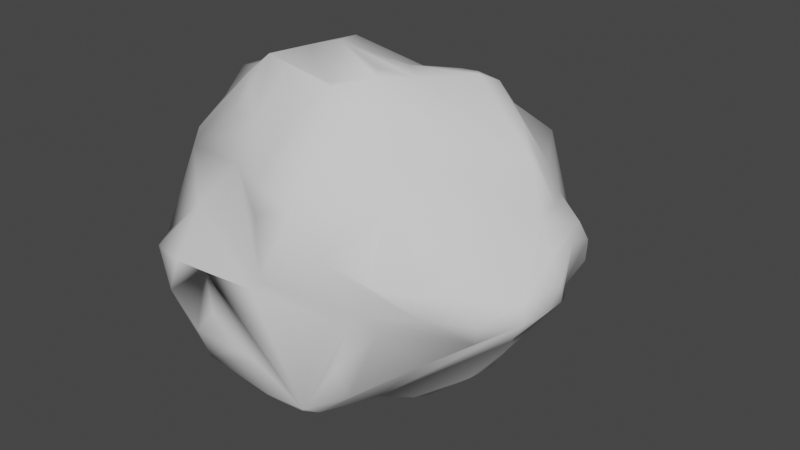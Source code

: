 # Source: meteor_1.blend  (saved by Blender 3.5.10; exported with 4.5.12 LTS)
import bpy
from mathutils import Matrix  # noqa: F401  (used for matrix-valued properties, if any)

bpy.ops.wm.read_factory_settings(use_empty=True)
scene = bpy.context.scene
scene.name = 'Scene'

# ---- collections
col_collection = bpy.data.collections.new('Collection'); scene.collection.children.link(col_collection)

# ---- world
world_world = bpy.data.worlds.new('World'); scene.world = world_world
world_world.use_nodes = True; world_world.node_tree.nodes.clear()
_N = world_world.node_tree.nodes; _L = world_world.node_tree.links
n0 = _N.new('ShaderNodeOutputWorld'); n0.name = 'World Output'; n0.location = (300, 300)
n1 = _N.new('ShaderNodeBackground'); n1.name = 'Background'; n1.location = (10, 300)
n1.inputs[0].default_value = (0.05088, 0.05088, 0.05088, 1.0)
_L.new(n1.outputs[0], n0.inputs[0])
n0.is_active_output = True
world_world.color = (0.05088, 0.05088, 0.05088)
world_world.use_sun_shadow = False
world_world.sun_shadow_jitter_overblur = 0.0

# ---- meshes
me_meteor_1 = bpy.data.meshes.new('Meteor 1')
me_meteor_1.from_pydata([(-0.6148, 0.7699, 0.09376), (-0.7316, 0.5291, 0.4535), (-0.616, 0.4474, 0.5858), (-0.7522, 0.5476, -0.5828), (-0.4748, 0.5437, 0.4881), (-0.193, 0.555, -0.9384), (-0.1281, 0.007614, -0.9713), (-0.3684, 0.2599, -0.8916), (-0.5367, 0.09012, -0.8229), (0.8605, 0.4245, -0.2807), (-0.7665, 0.2646, -0.6442), (0.009979, -0.004505, -1.008), (-0.3114, -0.002928, -0.9448), (0.1016, 0.7019, -0.7285), (-0.5838, 0.8101, 0.00624), (-0.1785, 0.8928, -0.6288), (0.5957, 0.7373, -0.5302), (0.3641, 0.5158, -0.7875), (-0.1719, -0.5252, -0.8933), (0.2229, -0.1777, -0.9193), (0.4148, 0.03864, -0.8415), (0.4248, 0.6932, -0.6597), (0.6182, 0.457, -0.6728), (-0.09614, -0.3039, -0.943), (0.4468, -0.7654, -0.5085), (0.6579, -0.4902, -0.3869), (0.4431, 0.3269, -0.8972), (-0.05953, 0.6539, -0.8731), (-0.009418, 0.5127, -0.9358), (0.06268, 0.1404, 0.8071), (0.1768, 0.3628, 0.7068), (0.359, 0.1715, 0.8593), (0.6073, 0.1399, 0.864), (0.6304, 0.2343, 0.7311), (0.5094, 0.1034, 0.8967), (0.2019, -0.02571, 0.8945), (0.6164, 0.1691, -0.7021), (0.5766, 0.01919, 0.9202), (0.8844, 0.005952, 0.6006), (0.8627, 0.1987, 0.5009), (0.7818, 0.09026, 0.7179), (0.4757, -0.4614, 0.7152), (0.1586, -0.5365, 0.9361), (0.2616, -0.3283, 0.9719), (0.4138, -0.215, 0.9238), (0.3283, -0.4082, 0.9635), (-0.2671, -0.002968, 0.9169), (-0.6146, 0.1766, 0.7471), (-0.441, -0.04519, 0.8665), (0.2888, 0.8464, -0.5536), (-0.4292, 0.296, 0.8388), (0.3111, -0.9525, 0.4934), (0.03815, -0.9184, 0.05322), (-0.2351, -0.7295, -0.668), (-0.4205, -0.6263, -0.5255), (0.07486, -0.9498, -0.5601), (-0.007709, -0.8806, 0.3621), (-0.6096, -0.8447, -0.2155), (0.7861, -0.6732, 0.2108), (0.4779, -0.8922, -0.2701), (-0.1953, -0.7973, 0.5312), (-0.2649, -0.391, 0.899), (-0.4402, -0.3273, 0.8916), (-0.7701, -0.5324, 0.4839), (-0.3664, -0.5392, 0.7882), (-0.3908, -0.1998, -0.8688), (0.0336, -0.9064, 0.538), (-0.3112, 0.9671, -0.5062), (-0.5219, -0.4008, 0.7944), (-0.1373, -0.7255, 0.7085), (-0.4852, -0.538, 0.6487), (0.1841, -0.5551, 0.9304), (-0.6222, 0.605, 0.4327), (-0.8439, 0.109, 0.6787), (0.61, -0.7422, -0.09713), (0.5202, -0.8421, -0.04481), (0.8271, -0.3974, 0.3745), (0.6106, -0.7965, 0.1672), (-0.7709, 0.4565, 0.4617), (0.5828, -0.6154, 0.4837), (0.5724, -0.71, 0.3215), (0.7594, -0.6201, 0.3258), (-0.9762, -0.01854, 0.6352), (0.5862, -0.8405, 0.03372), (0.03639, -0.6583, 0.7746), (-0.7052, -0.1529, 0.7336), (-0.9164, -0.1805, 0.139), (-0.9437, -0.1499, 0.3303), (-0.6043, -0.0006244, -0.7614), (-0.5167, -0.3811, -0.6003), (-0.8092, -0.319, 0.04095), (-0.7384, -0.3076, -0.4917), (-0.8393, -0.2183, -0.0259), (-0.613, -0.4554, -0.4391), (0.4326, -0.8931, 0.2777), (-0.9226, 0.1701, -0.1944), (-0.9248, 0.341, -0.09014), (0.7849, -0.6662, 0.01024), (0.2967, -0.9268, -0.558), (0.3522, -0.4421, -0.7259), (0.2138, -0.858, -0.6486), (0.3169, -0.8399, -0.6153), (-0.5923, -0.6344, -0.2946), (1.116, -0.3396, 0.07082), (0.8839, -0.5919, 0.1242), (1.009, -0.5347, -0.004411), (0.9218, -0.4294, -0.1825), (-0.8163, -0.04229, -0.6206), (-0.6714, -0.8653, 0.04846), (-0.906, -0.2275, 0.5296), (-0.9315, -0.04369, 0.05347), (-0.9296, 0.04892, 0.2389), (-0.7493, 0.5351, 0.2513), (-0.9321, 0.3905, 0.1623), (-0.9766, 0.1897, 0.2617), (-0.3944, -0.9632, -0.3768), (-0.6034, 0.7145, 0.2459), (-0.2955, -0.9407, -0.2412), (-0.4844, -0.977, -0.006768), (-0.847, 0.4561, 0.004428), (-0.847, 0.4482, 0.3023), (-0.9642, 0.2607, 0.4892), (-0.559, -0.9745, -0.2006), (-0.8988, 0.3711, 0.4286), (-0.7131, 0.3413, 0.5763), (-0.9459, 0.3002, 0.3177), (-0.4708, -0.8718, -0.4257), (-0.3165, -0.9525, -0.507), (-0.9721, 0.06237, 0.5154), (-0.9364, 0.2648, 0.5808), (-0.9726, -0.07492, 0.589), (-0.05237, 0.001311, 0.8926), (-0.2507, 0.626, 0.4275), (-0.3047, -0.952, -0.004494), (-0.1112, -0.959, -0.3816), (0.9091, -0.1183, -0.3267), (0.07162, -0.9811, -0.3755), (-0.01378, -0.9383, -0.01024), (-0.4479, -0.84, 0.2614), (0.4514, -0.1533, -0.8299), (-0.347, 0.7173, 0.2766), (-0.2429, 0.8354, 0.2221), (0.6611, 0.6887, -0.3204), (0.06172, 0.7292, 0.4452), (-0.3526, 0.8846, -0.0001747), (-0.4361, 0.7439, 0.1646), (-0.0479, 1.034, -0.07319), (0.1168, 0.5985, 0.4866), (0.2795, 0.6725, 0.4116), (0.02747, 0.786, 0.3939), (0.3594, 0.7761, -0.01474), (0.3645, 0.6909, 0.1964), (-0.1786, 0.7753, 0.3757), (0.1869, 0.7998, 0.3672), (0.01725, 1.043, -0.006642), (0.2256, 0.9209, 0.001826), (-0.16, 0.9905, 0.01944), (-0.01682, 0.8103, 0.2274), (0.1532, 0.8644, 0.2332), (-0.1273, 0.9861, -0.1914), (0.5258, 0.6657, -0.02454), (0.1099, 0.9432, -0.2191), (0.2569, 0.8263, 0.228), (-0.08335, 0.9219, -0.5157), (1.053, 0.3018, 0.1118), (0.837, -0.02925, -0.4501), (0.8485, 0.4691, -0.2222), (0.6904, 0.4995, 0.5232), (0.7766, 0.6004, -0.4674), (0.7139, 0.02573, -0.6296), (1.019, 0.3639, -0.0009524), (1.181, -0.1326, 0.1053), (0.8951, 0.1487, -0.242), (1.046, 0.3033, -0.009549), (1.146, -0.3753, -0.01116), (1.163, -0.09389, -0.01512), (0.9851, 0.0914, 0.3595), (1.03, -0.09845, 0.3488), (0.9368, 0.3998, -0.1584), (0.9721, 0.008684, 0.4876), (1.055, 0.205, 0.2459), (0.89, 0.274, 0.3304), (1.128, -0.1559, 0.2246), (1.165, -0.2189, -0.01693), (1.004, 0.2255, -0.09459), (0.8715, 0.3956, 0.2086), (0.687, -0.1257, -0.6338), (1.068, -0.05904, -0.1264), (1.118, 0.04834, 0.223), (1.099, 0.009478, -0.01731), (-0.9905, 0.3096, 0.02524), (-0.6557, -0.9471, 0.008278), (-0.5006, 0.002696, -0.8734), (0.4304, -0.2658, -0.7944), (-0.7415, -0.6015, 0.4115), (-0.911, -0.01854, -0.477)], [], [(1, 0, 14, 3, 96, 119, 112, 78), (51, 71, 42, 61, 84), (52, 51, 56, 60), (181, 180, 164, 185), (4, 72, 2), (191, 108, 102, 57), (48, 50, 47, 85, 62), (28, 27, 13), (107, 88, 54, 89, 91), (73, 82, 85, 47), (40, 39, 33, 32), (65, 12, 6), (65, 192, 12), (8, 192, 88), (7, 12, 192), (150, 155, 162, 151), (43, 44, 35, 131, 50, 46), (148, 153, 143, 147), (11, 19, 23), (186, 169, 165, 135), (112, 119, 113, 120), (50, 2, 1, 78, 124, 47), (190, 113, 119, 96), (92, 95, 195), (6, 12, 7), (67, 163, 15), (28, 5, 27), (86, 110, 190, 95, 92, 93, 102, 108, 90), (72, 1, 2), (164, 188, 189, 173), (159, 144, 156, 146), (22, 26, 17), (29, 35, 37, 34, 31), (135, 174, 106, 25, 24, 101, 99), (81, 79, 80, 77, 58), (117, 133, 118, 122, 115), (123, 120, 125, 121), (157, 141, 149), (178, 173, 189, 184, 172, 9), (166, 168, 142), (159, 146, 154, 161), (166, 142, 160), (142, 168, 16), (9, 168, 166), (24, 25, 74, 59), (193, 186, 135), (67, 3, 14), (167, 148, 147, 132, 50, 30, 31, 34, 32, 33), (42, 71, 45, 43, 46, 48), (66, 51, 84, 69), (10, 107, 195, 3), (98, 101, 24, 59), (40, 37, 38), (150, 160, 49, 161), (136, 127, 55, 98), (32, 37, 40), (179, 176, 181, 185, 167, 39, 40), (98, 55, 100), (98, 100, 101), (179, 40, 38), (130, 82, 128, 111, 110, 86, 87), (176, 179, 177), (193, 135, 99), (39, 167, 33), (13, 21, 17, 26, 28), (41, 45, 71), (45, 41, 44), (144, 14, 145, 140), (139, 19, 11, 20), (135, 165, 168, 9, 172), (64, 69, 84, 61, 62), (27, 5, 67, 15), (30, 29, 31), (111, 128, 114), (131, 29, 30), (34, 37, 32), (49, 163, 67, 159, 161), (179, 38, 37, 44, 41, 71, 51, 79, 81, 76, 104, 103, 182, 177), (77, 97, 104, 58), (14, 0, 116, 145), (131, 35, 29), (49, 16, 21), (22, 17, 21, 16, 168), (163, 13, 27, 15), (50, 131, 30), (86, 90, 87), (68, 62, 85, 109, 63), (111, 114, 110), (102, 93, 91, 89), (68, 70, 64), (103, 104, 105, 174), (94, 51, 52, 75, 83), (66, 56, 51), (178, 9, 166), (159, 67, 14, 144), (20, 26, 36), (25, 106, 97, 83, 75, 74), (151, 148, 167, 160), (122, 126, 127, 115), (116, 0, 1, 72), (106, 105, 97), (5, 3, 67), (54, 88, 192, 65, 18, 53), (126, 57, 102, 54), (97, 105, 104), (94, 77, 80), (49, 21, 13, 163), (154, 156, 157, 158), (195, 91, 93, 92), (160, 150, 151), (75, 59, 74), (43, 45, 44), (3, 5, 7, 192, 8, 10), (46, 50, 48), (16, 49, 160, 142), (56, 66, 60), (149, 141, 152), (50, 132, 145, 4, 2), (62, 68, 64), (11, 26, 20), (97, 77, 94, 83), (138, 191, 118), (174, 135, 187, 175, 183), (96, 95, 190), (139, 20, 36, 169, 186), (140, 132, 152), (108, 191, 138), (90, 108, 194), (130, 109, 82), (28, 26, 11, 5), (82, 73, 129), (108, 138, 60, 66, 69, 64, 70, 68, 63, 194), (85, 82, 109), (121, 114, 128), (124, 73, 47), (128, 129, 121), (124, 129, 73), (191, 122, 118), (121, 129, 123), (136, 98, 59, 75, 52, 137, 133), (137, 138, 118), (5, 11, 23, 18, 65, 6, 7), (113, 125, 120), (62, 61, 42, 48), (58, 104, 76, 81), (4, 145, 116, 72), (161, 154, 155), (126, 54, 127), (110, 114, 190), (37, 35, 44), (133, 137, 118), (129, 128, 82), (158, 153, 162, 155, 154), (114, 113, 190), (195, 95, 96, 3), (149, 143, 153), (194, 63, 109, 130, 87, 90), (129, 124, 78), (143, 152, 147), (52, 60, 138, 137), (102, 89, 54), (94, 80, 79, 51), (117, 115, 134), (140, 152, 141, 156, 144), (148, 151, 162), (174, 105, 106), (136, 133, 117, 134, 115, 127), (193, 99, 23, 19, 139), (186, 193, 139), (53, 127, 54), (100, 53, 18), (149, 153, 158), (145, 132, 140), (147, 152, 132), (91, 195, 107), (153, 148, 162), (101, 100, 18, 23, 99), (143, 149, 152), (22, 168, 165, 169, 36, 26), (78, 112, 120, 123, 129), (154, 146, 156), (126, 122, 191, 57), (157, 156, 141), (150, 161, 155), (188, 180, 176, 177, 182), (157, 149, 158), (187, 184, 189), (8, 88, 107, 10), (187, 189, 175), (171, 183, 175), (175, 188, 171), (189, 188, 175), (170, 178, 185), (103, 174, 183), (114, 121, 125, 113), (183, 171, 103), (188, 182, 171), (166, 160, 167, 185, 178), (170, 164, 173), (127, 53, 100, 55), (170, 173, 178), (164, 180, 188), (164, 170, 185), (172, 184, 187, 135), (182, 103, 171), (176, 180, 181)])
me_meteor_1.polygons.foreach_set('use_smooth', [True] * 206)
_uv = me_meteor_1.uv_layers.new(name='UVКарта')
_uv.uv.foreach_set('vector', [0.4055, 0.3207, 0.4532, 0.3523, 0.4638, 0.3609, 0.4494, 0.4499, 0.3937, 0.3985, 0.4084, 0.3809, 0.4129, 0.3451, 0.3951, 0.3223, 0.07009, 0.1335, 0.2346, 0.1051, 0.2402, 0.1116, 0.2739, 0.2091, 0.1977, 0.1578, 0.01637, 0.2734, 0.07009, 0.1335, 0.09235, 0.2286, 0.1598, 0.2396, 0.8579, 0.6373, 0.8214, 0.6528, 0.8051, 0.6304, 0.8406, 0.6008, 0.4273, 0.2931, 0.4211, 0.3153, 0.3996, 0.2963, 0.1528, 0.4107, 0.1719, 0.4024, 0.2206, 0.4931, 0.1689, 0.4676, 0.3332, 0.2416, 0.3842, 0.2513, 0.3621, 0.2769, 0.3143, 0.2861, 0.2869, 0.2394, 0.5561, 0.5145, 0.5533, 0.4888, 0.5894, 0.4739, 0.3719, 0.4992, 0.4041, 0.5567, 0.2251, 0.5704, 0.2941, 0.5577, 0.3146, 0.5052, 0.3485, 0.3055, 0.3338, 0.3195, 0.3143, 0.2861, 0.3621, 0.2769, 0.9252, 0.7207, 0.8884, 0.6694, 0.9735, 0.6895, 0.9865, 0.7368, 0.4504, 0.6177, 0.4796, 0.5826, 0.5123, 0.5901, 0.4504, 0.6177, 0.4417, 0.5688, 0.4796, 0.5826, 0.4377, 0.5467, 0.4417, 0.5688, 0.4041, 0.5567, 0.4845, 0.5338, 0.4796, 0.5826, 0.4417, 0.5688, 0.6243, 0.2863, 0.5843, 0.3067, 0.5675, 0.2616, 0.5971, 0.2351, 0.2952, 0.0883, 0.3333, 0.05249, 0.3682, 0.1183, 0.3577, 0.1732, 0.3842, 0.2513, 0.3455, 0.2123, 0.544, 0.2137, 0.5391, 0.2496, 0.5101, 0.2478, 0.5001, 0.2209, 0.5353, 0.5975, 0.5647, 0.6333, 0.5069, 0.6451, 0.6513, 0.6454, 0.6615, 0.6235, 0.6929, 0.6436, 0.7099, 0.6655, 0.4129, 0.3451, 0.4084, 0.3809, 0.3893, 0.3656, 0.3952, 0.3449, 0.3842, 0.2513, 0.3996, 0.2963, 0.4055, 0.3207, 0.3951, 0.3223, 0.3824, 0.3041, 0.3621, 0.2769, 0.3825, 0.385, 0.3893, 0.3656, 0.4084, 0.3809, 0.3937, 0.3985, 0.3074, 0.4145, 0.3756, 0.4213, 0.3642, 0.4724, 0.5123, 0.5901, 0.4796, 0.5826, 0.4845, 0.5338, 0.5256, 0.414, 0.5606, 0.4164, 0.5432, 0.4346, 0.5561, 0.5145, 0.5299, 0.502, 0.5533, 0.4888, 0.313, 0.3844, 0.3352, 0.3938, 0.3825, 0.385, 0.3756, 0.4213, 0.3074, 0.4145, 0.2722, 0.5145, 0.2206, 0.4931, 0.1719, 0.4024, 0.2858, 0.4057, 0.4211, 0.3153, 0.4055, 0.3207, 0.3996, 0.2963, 0.8051, 0.6304, 0.8065, 0.6769, 0.77, 0.6674, 0.7867, 0.6237, 0.5419, 0.3642, 0.4965, 0.3482, 0.5258, 0.3352, 0.5474, 0.3413, 0.6644, 0.5505, 0.6158, 0.5624, 0.6219, 0.5257, 0.3987, 0.1646, 0.3682, 0.1183, 0.4121, 0.02734, 0.4274, 0.05423, 0.4292, 0.09919, 0.7099, 0.6655, 0.7511, 0.7167, 0.713, 0.7196, 0.6573, 0.7196, 0.6041, 0.7522, 0.5751, 0.7544, 0.5861, 0.6882, 0.7701, 0.807, 0.7978, 0.8521, 0.7527, 0.8475, 0.7168, 0.83, 0.747, 0.7976, 0.4764, 0.871, 0.4929, 0.9301, 0.446, 0.9483, 0.4088, 0.9002, 0.4436, 0.8424, 0.3796, 0.3342, 0.3952, 0.3449, 0.3738, 0.3499, 0.3641, 0.3323, 0.5226, 0.2888, 0.4944, 0.31, 0.5138, 0.2622, 0.7679, 0.5927, 0.7867, 0.6237, 0.77, 0.6674, 0.7677, 0.628, 0.735, 0.6269, 0.7443, 0.5762, 0.7577, 0.5685, 0.713, 0.5396, 0.7373, 0.5087, 0.5419, 0.3642, 0.5474, 0.3413, 0.5521, 0.3282, 0.5854, 0.3558, 0.7577, 0.5685, 0.7373, 0.5087, 0.8138, 0.4772, 0.7373, 0.5087, 0.713, 0.5396, 0.6929, 0.5042, 0.7443, 0.5762, 0.713, 0.5396, 0.7577, 0.5685, 0.6041, 0.7522, 0.6573, 0.7196, 0.6759, 0.7891, 0.6254, 0.7945, 0.5994, 0.6565, 0.6513, 0.6454, 0.7099, 0.6655, 0.5256, 0.414, 0.4494, 0.4499, 0.4638, 0.3609, 0.5907, 0.09667, 0.544, 0.2137, 0.5001, 0.2209, 0.4616, 0.2769, 0.3842, 0.2513, 0.4583, 0.1645, 0.4292, 0.09919, 0.4274, 0.05423, 0.4513, 0.03437, 0.4981, 0.04916, 0.2402, 0.1116, 0.2346, 0.1051, 0.2762, 0.06798, 0.2952, 0.0883, 0.3455, 0.2123, 0.3332, 0.2416, 0.1214, 0.1915, 0.07009, 0.1335, 0.1977, 0.1578, 0.1904, 0.2049, 0.4184, 0.4799, 0.3719, 0.4992, 0.3642, 0.4724, 0.4494, 0.4499, 0.5738, 0.7707, 0.5751, 0.7544, 0.6041, 0.7522, 0.6254, 0.7945, 0.9252, 0.7207, 0.9844, 0.7762, 0.8829, 0.7211, 0.6243, 0.2863, 0.6745, 0.255, 0.6568, 0.4323, 0.5854, 0.3558, 0.5494, 0.818, 0.46, 0.8089, 0.5379, 0.7817, 0.5738, 0.7707, 0.9865, 0.7368, 0.9844, 0.7762, 0.9252, 0.7207, 0.8566, 0.7058, 0.8418, 0.6787, 0.8579, 0.6373, 0.8406, 0.6008, 0.9395, 0.5917, 0.8884, 0.6694, 0.9252, 0.7207, 0.5738, 0.7707, 0.5379, 0.7817, 0.5574, 0.7552, 0.5738, 0.7707, 0.5574, 0.7552, 0.5751, 0.7544, 0.8566, 0.7058, 0.9252, 0.7207, 0.8829, 0.7211, 0.3275, 0.3239, 0.3338, 0.3195, 0.3424, 0.3322, 0.3432, 0.366, 0.3352, 0.3938, 0.313, 0.3844, 0.3154, 0.3554, 0.8418, 0.6787, 0.8566, 0.7058, 0.8212, 0.7102, 0.5994, 0.6565, 0.7099, 0.6655, 0.5861, 0.6882, 0.8884, 0.6694, 0.9395, 0.5917, 0.9735, 0.6895, 0.5894, 0.4739, 0.6526, 0.4953, 0.6219, 0.5257, 0.6158, 0.5624, 0.5561, 0.5145, 0.871, 0.8734, 0.9403, 0.9151, 0.912, 0.9689, 0.9403, 0.9151, 0.871, 0.8734, 0.96, 0.8552, 0.4965, 0.3482, 0.4638, 0.3609, 0.4674, 0.3294, 0.4689, 0.3077, 0.6037, 0.6378, 0.5647, 0.6333, 0.5353, 0.5975, 0.6053, 0.6068, 0.7099, 0.6655, 0.6929, 0.6436, 0.713, 0.5396, 0.7443, 0.5762, 0.735, 0.6269, 0.2453, 0.2367, 0.1904, 0.2049, 0.1977, 0.1578, 0.2739, 0.2091, 0.2869, 0.2394, 0.5533, 0.4888, 0.5299, 0.502, 0.5256, 0.414, 0.5432, 0.4346, 0.4583, 0.1645, 0.3987, 0.1646, 0.4292, 0.09919, 0.3432, 0.366, 0.3424, 0.3322, 0.3616, 0.3601, 0.3577, 0.1732, 0.3987, 0.1646, 0.4583, 0.1645, 0.4274, 0.05423, 0.4121, 0.02734, 0.4513, 0.03437, 0.6568, 0.4323, 0.5606, 0.4164, 0.5256, 0.414, 0.5419, 0.3642, 0.5854, 0.3558, 0.8566, 0.7058, 0.8829, 0.7211, 0.9844, 0.7762, 0.96, 0.8552, 0.871, 0.8734, 0.912, 0.9689, 0.7365, 0.9511, 0.7978, 0.8521, 0.7701, 0.807, 0.8067, 0.7768, 0.7461, 0.7692, 0.7632, 0.7202, 0.7941, 0.706, 0.8212, 0.7102, 0.7168, 0.83, 0.7158, 0.7763, 0.7461, 0.7692, 0.747, 0.7976, 0.4638, 0.3609, 0.4532, 0.3523, 0.4417, 0.3344, 0.4674, 0.3294, 0.3577, 0.1732, 0.3682, 0.1183, 0.3987, 0.1646, 0.6568, 0.4323, 0.6929, 0.5042, 0.6526, 0.4953, 0.6644, 0.5505, 0.6219, 0.5257, 0.6526, 0.4953, 0.6929, 0.5042, 0.713, 0.5396, 0.5606, 0.4164, 0.5894, 0.4739, 0.5533, 0.4888, 0.5432, 0.4346, 0.3842, 0.2513, 0.3577, 0.1732, 0.4583, 0.1645, 0.313, 0.3844, 0.2858, 0.4057, 0.3154, 0.3554, 0.2738, 0.2588, 0.2869, 0.2394, 0.3143, 0.2861, 0.3066, 0.3269, 0.2562, 0.3259, 0.3432, 0.366, 0.3616, 0.3601, 0.3352, 0.3938, 0.2206, 0.4931, 0.2722, 0.5145, 0.3146, 0.5052, 0.2941, 0.5577, 0.2738, 0.2588, 0.2398, 0.2712, 0.2453, 0.2367, 0.7632, 0.7202, 0.7461, 0.7692, 0.739, 0.7402, 0.7511, 0.7167, 0.7088, 0.8846, 0.7365, 0.9511, 0.5889, 0.9187, 0.6666, 0.8184, 0.6888, 0.8203, 0.1214, 0.1915, 0.09235, 0.2286, 0.07009, 0.1335, 0.7679, 0.5927, 0.7443, 0.5762, 0.7577, 0.5685, 0.5419, 0.3642, 0.5256, 0.414, 0.4638, 0.3609, 0.4965, 0.3482, 0.6053, 0.6068, 0.6158, 0.5624, 0.6485, 0.596, 0.6573, 0.7196, 0.713, 0.7196, 0.7158, 0.7763, 0.6888, 0.8203, 0.6666, 0.8184, 0.6759, 0.7891, 0.5971, 0.2351, 0.544, 0.2137, 0.5907, 0.09667, 0.6745, 0.255, 0.4088, 0.9002, 0.4116, 0.8233, 0.46, 0.8089, 0.4436, 0.8424, 0.4417, 0.3344, 0.4532, 0.3523, 0.4055, 0.3207, 0.4211, 0.3153, 0.713, 0.7196, 0.739, 0.7402, 0.7158, 0.7763, 0.5299, 0.502, 0.4494, 0.4499, 0.5256, 0.414, 0.3946, 0.7418, 0.4041, 0.5567, 0.4417, 0.5688, 0.4504, 0.6177, 0.4881, 0.6832, 0.4666, 0.7427, 0.1525, 0.5376, 0.1689, 0.4676, 0.2206, 0.4931, 0.2251, 0.5704, 0.7158, 0.7763, 0.739, 0.7402, 0.7461, 0.7692, 0.7088, 0.8846, 0.7168, 0.83, 0.7527, 0.8475, 0.6568, 0.4323, 0.6526, 0.4953, 0.5894, 0.4739, 0.5606, 0.4164, 0.5521, 0.3282, 0.5258, 0.3352, 0.5226, 0.2888, 0.5503, 0.2753, 0.3642, 0.4724, 0.3146, 0.5052, 0.2722, 0.5145, 0.3074, 0.4145, 0.6745, 0.255, 0.6243, 0.2863, 0.5971, 0.2351, 0.6666, 0.8184, 0.6254, 0.7945, 0.6759, 0.7891, 0.2952, 0.0883, 0.2762, 0.06798, 0.3333, 0.05249, 0.4494, 0.4499, 0.5299, 0.502, 0.4845, 0.5338, 0.4417, 0.5688, 0.4377, 0.5467, 0.4184, 0.4799, 0.3455, 0.2123, 0.3842, 0.2513, 0.3332, 0.2416, 0.6929, 0.5042, 0.6568, 0.4323, 0.8138, 0.4772, 0.7373, 0.5087, 0.09235, 0.2286, 0.1214, 0.1915, 0.1598, 0.2396, 0.5138, 0.2622, 0.4944, 0.31, 0.488, 0.2837, 0.3842, 0.2513, 0.4616, 0.2769, 0.4674, 0.3294, 0.4273, 0.2931, 0.3996, 0.2963, 0.2869, 0.2394, 0.2738, 0.2588, 0.2453, 0.2367, 0.5353, 0.5975, 0.6158, 0.5624, 0.6053, 0.6068, 0.7158, 0.7763, 0.7168, 0.83, 0.7088, 0.8846, 0.6888, 0.8203, 0.1521, 0.3298, 0.1528, 0.4107, 0.1097, 0.402, 0.7511, 0.7167, 0.7099, 0.6655, 0.75, 0.6709, 0.7666, 0.684, 0.76, 0.699, 0.3937, 0.3985, 0.3756, 0.4213, 0.3825, 0.385, 0.6037, 0.6378, 0.6053, 0.6068, 0.6485, 0.596, 0.6615, 0.6235, 0.6513, 0.6454, 0.4689, 0.3077, 0.4616, 0.2769, 0.488, 0.2837, 0.1719, 0.4024, 0.1528, 0.4107, 0.1521, 0.3298, 0.2858, 0.4057, 0.1719, 0.4024, 0.2405, 0.335, 0.3275, 0.3239, 0.3066, 0.3269, 0.3338, 0.3195, 0.5561, 0.5145, 0.6158, 0.5624, 0.5353, 0.5975, 0.5299, 0.502, 0.3338, 0.3195, 0.3485, 0.3055, 0.3632, 0.3225, 0.1719, 0.4024, 0.1521, 0.3298, 0.1598, 0.2396, 0.1214, 0.1915, 0.1904, 0.2049, 0.2453, 0.2367, 0.2398, 0.2712, 0.2738, 0.2588, 0.2562, 0.3259, 0.2405, 0.335, 0.3143, 0.2861, 0.3338, 0.3195, 0.3066, 0.3269, 0.3641, 0.3323, 0.3616, 0.3601, 0.3424, 0.3322, 0.3824, 0.3041, 0.3485, 0.3055, 0.3621, 0.2769, 0.3424, 0.3322, 0.3632, 0.3225, 0.3641, 0.3323, 0.3824, 0.3041, 0.3632, 0.3225, 0.3485, 0.3055, 0.1528, 0.4107, 0.1281, 0.4629, 0.1097, 0.402, 0.3641, 0.3323, 0.3632, 0.3225, 0.3796, 0.3342, 0.5494, 0.818, 0.5738, 0.7707, 0.6254, 0.7945, 0.6666, 0.8184, 0.5889, 0.9187, 0.5687, 0.9089, 0.4929, 0.9301, 0.01245, 0.2967, 0.1521, 0.3298, 0.1097, 0.402, 0.5299, 0.502, 0.5353, 0.5975, 0.5069, 0.6451, 0.4881, 0.6832, 0.4504, 0.6177, 0.5123, 0.5901, 0.4845, 0.5338, 0.3893, 0.3656, 0.3738, 0.3499, 0.3952, 0.3449, 0.2869, 0.2394, 0.2739, 0.2091, 0.2402, 0.1116, 0.3332, 0.2416, 0.747, 0.7976, 0.7461, 0.7692, 0.8067, 0.7768, 0.7701, 0.807, 0.4273, 0.2931, 0.4674, 0.3294, 0.4417, 0.3344, 0.4211, 0.3153, 0.5854, 0.3558, 0.5521, 0.3282, 0.5843, 0.3067, 0.4116, 0.8233, 0.3946, 0.7418, 0.46, 0.8089, 0.3352, 0.3938, 0.3616, 0.3601, 0.3825, 0.385, 0.4121, 0.02734, 0.3682, 0.1183, 0.3333, 0.05249, 0.4929, 0.9301, 0.5687, 0.9089, 0.446, 0.9483, 0.3632, 0.3225, 0.3424, 0.3322, 0.3338, 0.3195, 0.5503, 0.2753, 0.5391, 0.2496, 0.5675, 0.2616, 0.5843, 0.3067, 0.5521, 0.3282, 0.3616, 0.3601, 0.3893, 0.3656, 0.3825, 0.385, 0.3642, 0.4724, 0.3756, 0.4213, 0.3937, 0.3985, 0.4494, 0.4499, 0.5138, 0.2622, 0.5101, 0.2478, 0.5391, 0.2496, 0.2405, 0.335, 0.2562, 0.3259, 0.3066, 0.3269, 0.3275, 0.3239, 0.3154, 0.3554, 0.2858, 0.4057, 0.3632, 0.3225, 0.3824, 0.3041, 0.3951, 0.3223, 0.5101, 0.2478, 0.488, 0.2837, 0.5001, 0.2209, 0.01637, 0.2734, 0.1598, 0.2396, 0.1521, 0.3298, 0.01245, 0.2967, 0.2206, 0.4931, 0.2941, 0.5577, 0.2251, 0.5704, 0.7088, 0.8846, 0.7527, 0.8475, 0.7978, 0.8521, 0.7365, 0.9511, 0.4764, 0.871, 0.4436, 0.8424, 0.5098, 0.8265, 0.4689, 0.3077, 0.488, 0.2837, 0.4944, 0.31, 0.5258, 0.3352, 0.4965, 0.3482, 0.544, 0.2137, 0.5971, 0.2351, 0.5675, 0.2616, 0.7511, 0.7167, 0.739, 0.7402, 0.713, 0.7196, 0.5494, 0.818, 0.4929, 0.9301, 0.4764, 0.871, 0.5098, 0.8265, 0.4436, 0.8424, 0.46, 0.8089, 0.5994, 0.6565, 0.5861, 0.6882, 0.5069, 0.6451, 0.5647, 0.6333, 0.6037, 0.6378, 0.6513, 0.6454, 0.5994, 0.6565, 0.6037, 0.6378, 0.4666, 0.7427, 0.46, 0.8089, 0.3946, 0.7418, 0.5574, 0.7552, 0.4666, 0.7427, 0.4881, 0.6832, 0.5138, 0.2622, 0.5391, 0.2496, 0.5503, 0.2753, 0.4674, 0.3294, 0.4616, 0.2769, 0.4689, 0.3077, 0.5001, 0.2209, 0.488, 0.2837, 0.4616, 0.2769, 0.3146, 0.5052, 0.3642, 0.4724, 0.3719, 0.4992, 0.5391, 0.2496, 0.544, 0.2137, 0.5675, 0.2616, 0.5751, 0.7544, 0.5574, 0.7552, 0.4881, 0.6832, 0.5069, 0.6451, 0.5861, 0.6882, 0.5101, 0.2478, 0.5138, 0.2622, 0.488, 0.2837, 0.6644, 0.5505, 0.713, 0.5396, 0.6929, 0.6436, 0.6615, 0.6235, 0.6485, 0.596, 0.6158, 0.5624, 0.3951, 0.3223, 0.4129, 0.3451, 0.3952, 0.3449, 0.3796, 0.3342, 0.3632, 0.3225, 0.5521, 0.3282, 0.5474, 0.3413, 0.5258, 0.3352, 0.1525, 0.5376, 0.1281, 0.4629, 0.1528, 0.4107, 0.1689, 0.4676, 0.5226, 0.2888, 0.5258, 0.3352, 0.4944, 0.31, 0.6243, 0.2863, 0.5854, 0.3558, 0.5843, 0.3067, 0.8065, 0.6769, 0.8214, 0.6528, 0.8418, 0.6787, 0.8212, 0.7102, 0.7941, 0.706, 0.5226, 0.2888, 0.5138, 0.2622, 0.5503, 0.2753, 0.75, 0.6709, 0.7677, 0.628, 0.77, 0.6674, 0.4377, 0.5467, 0.4041, 0.5567, 0.3719, 0.4992, 0.4184, 0.4799, 0.75, 0.6709, 0.77, 0.6674, 0.7666, 0.684, 0.7792, 0.6953, 0.76, 0.699, 0.7666, 0.684, 0.7666, 0.684, 0.8065, 0.6769, 0.7792, 0.6953, 0.77, 0.6674, 0.8065, 0.6769, 0.7666, 0.684, 0.7916, 0.6139, 0.7679, 0.5927, 0.8406, 0.6008, 0.7632, 0.7202, 0.7511, 0.7167, 0.76, 0.699, 0.3616, 0.3601, 0.3641, 0.3323, 0.3738, 0.3499, 0.3893, 0.3656, 0.76, 0.699, 0.7792, 0.6953, 0.7632, 0.7202, 0.8065, 0.6769, 0.7941, 0.706, 0.7792, 0.6953, 0.7577, 0.5685, 0.8138, 0.4772, 0.9395, 0.5917, 0.8406, 0.6008, 0.7679, 0.5927, 0.7916, 0.6139, 0.8051, 0.6304, 0.7867, 0.6237, 0.46, 0.8089, 0.4666, 0.7427, 0.5574, 0.7552, 0.5379, 0.7817, 0.7916, 0.6139, 0.7867, 0.6237, 0.7679, 0.5927, 0.8051, 0.6304, 0.8214, 0.6528, 0.8065, 0.6769, 0.8051, 0.6304, 0.7916, 0.6139, 0.8406, 0.6008, 0.735, 0.6269, 0.7677, 0.628, 0.75, 0.6709, 0.7099, 0.6655, 0.7941, 0.706, 0.7632, 0.7202, 0.7792, 0.6953, 0.8418, 0.6787, 0.8214, 0.6528, 0.8579, 0.6373])
me_meteor_1.update()

# ---- objects
ob_meteor_1 = bpy.data.objects.new('Meteor 1', me_meteor_1)

# ---- transforms, parenting, visibility, modifiers, constraints
ob_meteor_1.location = (0.0, 0.0, 0.0)

# ---- collection membership
col_collection.objects.link(ob_meteor_1)

# ---- scene / render settings (as saved in the file)
scene.frame_start = 1; scene.frame_end = 250; scene.frame_set(1)
scene.render.engine = 'BLENDER_EEVEE_NEXT'
scene.cycles.sampling_pattern = 'TABULATED_SOBOL'
scene.view_settings.view_transform = 'Filmic'
bpy.context.view_layer.update()

# ---- added for rendering (the .blend has no active camera and no usable light): camera, sun
cam_auto = bpy.data.cameras.new('AutoCamera')
cam_auto.lens = 50.0
cam_auto.sensor_width = 36.0
cam_auto.clip_end = 1000.0
ob_auto_camera = bpy.data.objects.new('AutoCamera', cam_auto)
scene.collection.objects.link(ob_auto_camera)
ob_auto_camera.location = (3.39639, -3.93072, 2.62283)
ob_auto_camera.rotation_euler = (1.09748, -7.21219e-08, 0.694738)
scene.camera = ob_auto_camera
light_auto_sun = bpy.data.lights.new('AutoSun', 'SUN')
light_auto_sun.energy = 3.0
light_auto_sun.angle = 0.0523599
ob_auto_sun = bpy.data.objects.new('AutoSun', light_auto_sun)
scene.collection.objects.link(ob_auto_sun)
ob_auto_sun.rotation_euler = (0.872665, 0.174533, 0.523599)
bpy.context.view_layer.update()
